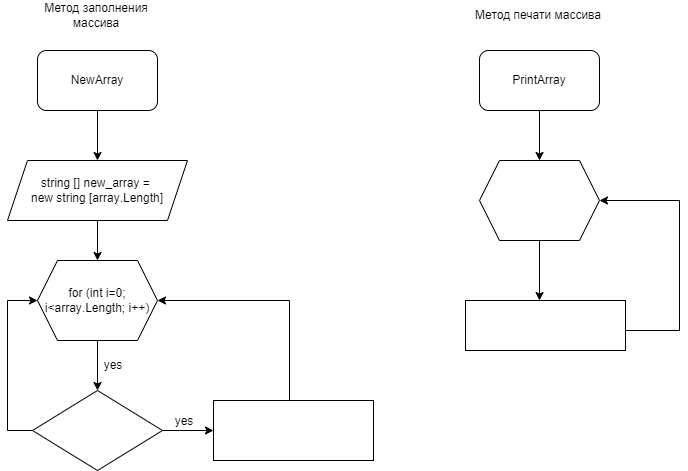

The diagram above was exported from draw.io. Its source (the exported page's mxGraphModel, read from the mxfile embedded in the PNG):
<mxGraphModel dx="1118" dy="571" grid="1" gridSize="10" guides="1" tooltips="1" connect="1" arrows="1" fold="1" page="1" pageScale="1" pageWidth="827" pageHeight="1169" math="0" shadow="0">
  <root>
    <mxCell id="0" />
    <mxCell id="1" parent="0" />
    <mxCell id="5" value="" style="edgeStyle=none;html=1;fontColor=#FFFFFF;" parent="1" source="3" target="4" edge="1">
      <mxGeometry relative="1" as="geometry" />
    </mxCell>
    <mxCell id="3" value="NewArray" style="rounded=1;whiteSpace=wrap;html=1;labelBackgroundColor=none;fillColor=default;" parent="1" vertex="1">
      <mxGeometry x="78" y="60" width="120" height="60" as="geometry" />
    </mxCell>
    <mxCell id="7" style="edgeStyle=none;html=1;exitX=0.5;exitY=1;exitDx=0;exitDy=0;entryX=0.5;entryY=0;entryDx=0;entryDy=0;fontColor=#FFFFFF;" parent="1" source="4" target="6" edge="1">
      <mxGeometry relative="1" as="geometry" />
    </mxCell>
    <mxCell id="4" value="&lt;font color=&quot;#000000&quot;&gt;&lt;span class=&quot;pl-k&quot; style=&quot;box-sizing: border-box&quot;&gt;string&lt;/span&gt; [] new_&lt;span class=&quot;pl-en&quot; style=&quot;box-sizing: border-box&quot;&gt;array&lt;/span&gt; &lt;span class=&quot;pl-k&quot; style=&quot;box-sizing: border-box&quot;&gt;= &lt;br&gt;new string [&lt;/span&gt;&lt;span class=&quot;pl-smi&quot; style=&quot;box-sizing: border-box&quot;&gt;array&lt;/span&gt;.&lt;span class=&quot;pl-smi&quot; style=&quot;box-sizing: border-box&quot;&gt;Length&lt;/span&gt;&lt;span class=&quot;pl-k&quot; style=&quot;box-sizing: border-box&quot;&gt;]&lt;/span&gt;&lt;/font&gt;" style="shape=parallelogram;perimeter=parallelogramPerimeter;whiteSpace=wrap;html=1;fixedSize=1;fillColor=#FFFFFF;labelBackgroundColor=none;" parent="1" vertex="1">
      <mxGeometry x="48" y="170" width="180" height="60" as="geometry" />
    </mxCell>
    <mxCell id="11" style="edgeStyle=none;html=1;exitX=0.5;exitY=1;exitDx=0;exitDy=0;fontColor=#FFFFFF;" parent="1" source="6" target="8" edge="1">
      <mxGeometry relative="1" as="geometry" />
    </mxCell>
    <mxCell id="26" style="edgeStyle=none;html=1;exitX=0;exitY=0.5;exitDx=0;exitDy=0;fontColor=#FFFFFF;endArrow=none;endFill=0;startArrow=classic;startFill=1;" parent="1" source="6" edge="1">
      <mxGeometry relative="1" as="geometry">
        <mxPoint x="48" y="310" as="targetPoint" />
      </mxGeometry>
    </mxCell>
    <mxCell id="46" style="edgeStyle=none;html=1;exitX=1;exitY=0.5;exitDx=0;exitDy=0;fontColor=#FFFFFF;endArrow=none;endFill=0;startArrow=classic;startFill=1;" parent="1" source="6" edge="1">
      <mxGeometry relative="1" as="geometry">
        <mxPoint x="330" y="310" as="targetPoint" />
      </mxGeometry>
    </mxCell>
    <mxCell id="6" value="&lt;font color=&quot;#000000&quot;&gt;&lt;span class=&quot;pl-en&quot; style=&quot;box-sizing: border-box ; font-family: , , &amp;#34;sf mono&amp;#34; , &amp;#34;menlo&amp;#34; , &amp;#34;consolas&amp;#34; , &amp;#34;liberation mono&amp;#34; , monospace&quot;&gt;for&lt;/span&gt;&lt;span style=&quot;font-family: , , &amp;#34;sf mono&amp;#34; , &amp;#34;menlo&amp;#34; , &amp;#34;consolas&amp;#34; , &amp;#34;liberation mono&amp;#34; , monospace&quot;&gt; (&lt;/span&gt;&lt;span class=&quot;pl-smi&quot; style=&quot;box-sizing: border-box ; font-family: , , &amp;#34;sf mono&amp;#34; , &amp;#34;menlo&amp;#34; , &amp;#34;consolas&amp;#34; , &amp;#34;liberation mono&amp;#34; , monospace&quot;&gt;int&lt;/span&gt;&lt;span style=&quot;font-family: , , &amp;#34;sf mono&amp;#34; , &amp;#34;menlo&amp;#34; , &amp;#34;consolas&amp;#34; , &amp;#34;liberation mono&amp;#34; , monospace&quot;&gt; &lt;/span&gt;&lt;span class=&quot;pl-smi&quot; style=&quot;box-sizing: border-box ; font-family: , , &amp;#34;sf mono&amp;#34; , &amp;#34;menlo&amp;#34; , &amp;#34;consolas&amp;#34; , &amp;#34;liberation mono&amp;#34; , monospace&quot;&gt;i&lt;/span&gt;&lt;span class=&quot;pl-k&quot; style=&quot;box-sizing: border-box ; font-family: , , &amp;#34;sf mono&amp;#34; , &amp;#34;menlo&amp;#34; , &amp;#34;consolas&amp;#34; , &amp;#34;liberation mono&amp;#34; , monospace&quot;&gt;=&lt;/span&gt;&lt;span class=&quot;pl-c1&quot; style=&quot;box-sizing: border-box ; font-family: , , &amp;#34;sf mono&amp;#34; , &amp;#34;menlo&amp;#34; , &amp;#34;consolas&amp;#34; , &amp;#34;liberation mono&amp;#34; , monospace&quot;&gt;0&lt;/span&gt;&lt;span style=&quot;font-family: , , &amp;#34;sf mono&amp;#34; , &amp;#34;menlo&amp;#34; , &amp;#34;consolas&amp;#34; , &amp;#34;liberation mono&amp;#34; , monospace&quot;&gt;; &lt;/span&gt;&lt;span class=&quot;pl-smi&quot; style=&quot;box-sizing: border-box ; font-family: , , &amp;#34;sf mono&amp;#34; , &amp;#34;menlo&amp;#34; , &amp;#34;consolas&amp;#34; , &amp;#34;liberation mono&amp;#34; , monospace&quot;&gt;i&lt;/span&gt;&lt;span class=&quot;pl-k&quot; style=&quot;box-sizing: border-box ; font-family: , , &amp;#34;sf mono&amp;#34; , &amp;#34;menlo&amp;#34; , &amp;#34;consolas&amp;#34; , &amp;#34;liberation mono&amp;#34; , monospace&quot;&gt;&amp;lt;&lt;/span&gt;&lt;span class=&quot;pl-smi&quot; style=&quot;box-sizing: border-box ; font-family: , , &amp;#34;sf mono&amp;#34; , &amp;#34;menlo&amp;#34; , &amp;#34;consolas&amp;#34; , &amp;#34;liberation mono&amp;#34; , monospace&quot;&gt;array&lt;/span&gt;&lt;span style=&quot;font-family: , , &amp;#34;sf mono&amp;#34; , &amp;#34;menlo&amp;#34; , &amp;#34;consolas&amp;#34; , &amp;#34;liberation mono&amp;#34; , monospace&quot;&gt;.&lt;/span&gt;&lt;span class=&quot;pl-smi&quot; style=&quot;box-sizing: border-box ; font-family: , , &amp;#34;sf mono&amp;#34; , &amp;#34;menlo&amp;#34; , &amp;#34;consolas&amp;#34; , &amp;#34;liberation mono&amp;#34; , monospace&quot;&gt;Length&lt;/span&gt;&lt;span style=&quot;font-family: , , &amp;#34;sf mono&amp;#34; , &amp;#34;menlo&amp;#34; , &amp;#34;consolas&amp;#34; , &amp;#34;liberation mono&amp;#34; , monospace&quot;&gt;; &lt;/span&gt;&lt;span class=&quot;pl-smi&quot; style=&quot;box-sizing: border-box ; font-family: , , &amp;#34;sf mono&amp;#34; , &amp;#34;menlo&amp;#34; , &amp;#34;consolas&amp;#34; , &amp;#34;liberation mono&amp;#34; , monospace&quot;&gt;i&lt;/span&gt;&lt;span class=&quot;pl-k&quot; style=&quot;box-sizing: border-box ; font-family: , , &amp;#34;sf mono&amp;#34; , &amp;#34;menlo&amp;#34; , &amp;#34;consolas&amp;#34; , &amp;#34;liberation mono&amp;#34; , monospace&quot;&gt;++&lt;/span&gt;&lt;span style=&quot;font-family: , , &amp;#34;sf mono&amp;#34; , &amp;#34;menlo&amp;#34; , &amp;#34;consolas&amp;#34; , &amp;#34;liberation mono&amp;#34; , monospace&quot;&gt;)&lt;/span&gt;&lt;/font&gt;" style="shape=hexagon;perimeter=hexagonPerimeter2;whiteSpace=wrap;html=1;fixedSize=1;labelBackgroundColor=none;fontColor=#FFFFFF;fillColor=#FFFFFF;" parent="1" vertex="1">
      <mxGeometry x="78" y="270" width="120" height="80" as="geometry" />
    </mxCell>
    <mxCell id="17" style="edgeStyle=none;html=1;exitX=1;exitY=0.5;exitDx=0;exitDy=0;fontColor=#FFFFFF;" parent="1" source="8" target="15" edge="1">
      <mxGeometry relative="1" as="geometry" />
    </mxCell>
    <mxCell id="24" style="edgeStyle=none;html=1;exitX=0;exitY=0.5;exitDx=0;exitDy=0;fontColor=#FFFFFF;endArrow=none;endFill=0;" parent="1" source="8" edge="1">
      <mxGeometry relative="1" as="geometry">
        <mxPoint x="48" y="440" as="targetPoint" />
      </mxGeometry>
    </mxCell>
    <mxCell id="8" value="&lt;span class=&quot;pl-smi&quot; style=&quot;box-sizing: border-box&quot;&gt;array&lt;/span&gt;[&lt;span class=&quot;pl-smi&quot; style=&quot;box-sizing: border-box&quot;&gt;i&lt;/span&gt;].&lt;span class=&quot;pl-smi&quot; style=&quot;box-sizing: border-box&quot;&gt;Length&lt;/span&gt;&lt;span class=&quot;pl-k&quot; style=&quot;box-sizing: border-box&quot;&gt;&amp;lt;=&lt;/span&gt;&lt;span class=&quot;pl-c1&quot; style=&quot;box-sizing: border-box&quot;&gt;3&lt;/span&gt;" style="rhombus;whiteSpace=wrap;html=1;labelBackgroundColor=none;fontColor=#FFFFFF;fillColor=default;" parent="1" vertex="1">
      <mxGeometry x="73" y="400" width="130" height="80" as="geometry" />
    </mxCell>
    <mxCell id="12" value="&lt;font color=&quot;#000000&quot;&gt;yes&lt;/font&gt;" style="text;html=1;strokeColor=none;fillColor=none;align=center;verticalAlign=middle;whiteSpace=wrap;rounded=0;labelBackgroundColor=none;fontColor=#FFFFFF;" parent="1" vertex="1">
      <mxGeometry x="124" y="360" width="60" height="30" as="geometry" />
    </mxCell>
    <mxCell id="45" style="edgeStyle=none;html=1;fontColor=#FFFFFF;endArrow=none;endFill=0;" parent="1" edge="1">
      <mxGeometry relative="1" as="geometry">
        <mxPoint x="330" y="310" as="targetPoint" />
        <mxPoint x="330" y="410" as="sourcePoint" />
      </mxGeometry>
    </mxCell>
    <mxCell id="15" value="&lt;font color=&quot;#ffffff&quot;&gt;&lt;span class=&quot;pl-smi&quot; style=&quot;box-sizing: border-box ; font-family: , , &amp;#34;sf mono&amp;#34; , &amp;#34;menlo&amp;#34; , &amp;#34;consolas&amp;#34; , &amp;#34;liberation mono&amp;#34; , monospace&quot;&gt;newarr&lt;/span&gt;&lt;span style=&quot;font-family: , , &amp;#34;sf mono&amp;#34; , &amp;#34;menlo&amp;#34; , &amp;#34;consolas&amp;#34; , &amp;#34;liberation mono&amp;#34; , monospace&quot;&gt;[&lt;/span&gt;&lt;span class=&quot;pl-smi&quot; style=&quot;box-sizing: border-box ; font-family: , , &amp;#34;sf mono&amp;#34; , &amp;#34;menlo&amp;#34; , &amp;#34;consolas&amp;#34; , &amp;#34;liberation mono&amp;#34; , monospace&quot;&gt;i&lt;/span&gt;&lt;span style=&quot;font-family: , , &amp;#34;sf mono&amp;#34; , &amp;#34;menlo&amp;#34; , &amp;#34;consolas&amp;#34; , &amp;#34;liberation mono&amp;#34; , monospace&quot;&gt;]&lt;/span&gt;&lt;span class=&quot;pl-k&quot; style=&quot;box-sizing: border-box ; font-family: , , &amp;#34;sf mono&amp;#34; , &amp;#34;menlo&amp;#34; , &amp;#34;consolas&amp;#34; , &amp;#34;liberation mono&amp;#34; , monospace&quot;&gt;=&lt;/span&gt;&lt;span class=&quot;pl-smi&quot; style=&quot;box-sizing: border-box ; font-family: , , &amp;#34;sf mono&amp;#34; , &amp;#34;menlo&amp;#34; , &amp;#34;consolas&amp;#34; , &amp;#34;liberation mono&amp;#34; , monospace&quot;&gt;array&lt;/span&gt;&lt;span style=&quot;font-family: , , &amp;#34;sf mono&amp;#34; , &amp;#34;menlo&amp;#34; , &amp;#34;consolas&amp;#34; , &amp;#34;liberation mono&amp;#34; , monospace&quot;&gt;[&lt;/span&gt;&lt;span class=&quot;pl-smi&quot; style=&quot;box-sizing: border-box ; font-family: , , &amp;#34;sf mono&amp;#34; , &amp;#34;menlo&amp;#34; , &amp;#34;consolas&amp;#34; , &amp;#34;liberation mono&amp;#34; , monospace&quot;&gt;i&lt;/span&gt;&lt;span style=&quot;font-family: , , &amp;#34;sf mono&amp;#34; , &amp;#34;menlo&amp;#34; , &amp;#34;consolas&amp;#34; , &amp;#34;liberation mono&amp;#34; , monospace&quot;&gt;];&lt;br&gt;&lt;/span&gt;&lt;span class=&quot;pl-smi&quot; style=&quot;box-sizing: border-box ; font-family: , , &amp;#34;sf mono&amp;#34; , &amp;#34;menlo&amp;#34; , &amp;#34;consolas&amp;#34; , &amp;#34;liberation mono&amp;#34; , monospace&quot;&gt;Console&lt;/span&gt;&lt;span style=&quot;font-family: , , &amp;#34;sf mono&amp;#34; , &amp;#34;menlo&amp;#34; , &amp;#34;consolas&amp;#34; , &amp;#34;liberation mono&amp;#34; , monospace&quot;&gt;.&lt;/span&gt;&lt;span class=&quot;pl-en&quot; style=&quot;box-sizing: border-box ; font-family: , , &amp;#34;sf mono&amp;#34; , &amp;#34;menlo&amp;#34; , &amp;#34;consolas&amp;#34; , &amp;#34;liberation mono&amp;#34; , monospace&quot;&gt;Write&lt;/span&gt;&lt;span style=&quot;font-family: , , &amp;#34;sf mono&amp;#34; , &amp;#34;menlo&amp;#34; , &amp;#34;consolas&amp;#34; , &amp;#34;liberation mono&amp;#34; , monospace&quot;&gt;(&lt;/span&gt;&lt;span class=&quot;pl-smi&quot; style=&quot;box-sizing: border-box ; font-family: , , &amp;#34;sf mono&amp;#34; , &amp;#34;menlo&amp;#34; , &amp;#34;consolas&amp;#34; , &amp;#34;liberation mono&amp;#34; , monospace&quot;&gt;newarr&lt;/span&gt;&lt;span style=&quot;font-family: , , &amp;#34;sf mono&amp;#34; , &amp;#34;menlo&amp;#34; , &amp;#34;consolas&amp;#34; , &amp;#34;liberation mono&amp;#34; , monospace&quot;&gt;[&lt;/span&gt;&lt;span class=&quot;pl-smi&quot; style=&quot;box-sizing: border-box ; font-family: , , &amp;#34;sf mono&amp;#34; , &amp;#34;menlo&amp;#34; , &amp;#34;consolas&amp;#34; , &amp;#34;liberation mono&amp;#34; , monospace&quot;&gt;i&lt;/span&gt;&lt;span style=&quot;font-family: , , &amp;#34;sf mono&amp;#34; , &amp;#34;menlo&amp;#34; , &amp;#34;consolas&amp;#34; , &amp;#34;liberation mono&amp;#34; , monospace&quot;&gt;] + &quot;;&quot;)&lt;/span&gt;&lt;span style=&quot;font-family: , , &amp;#34;sf mono&amp;#34; , &amp;#34;menlo&amp;#34; , &amp;#34;consolas&amp;#34; , &amp;#34;liberation mono&amp;#34; , monospace&quot;&gt;&lt;br&gt;&lt;/span&gt;&lt;/font&gt;" style="rounded=0;whiteSpace=wrap;html=1;labelBackgroundColor=none;fontColor=none;fillColor=default;" parent="1" vertex="1">
      <mxGeometry x="254" y="410" width="160" height="60" as="geometry" />
    </mxCell>
    <mxCell id="18" value="&lt;font color=&quot;#000000&quot;&gt;yes&lt;/font&gt;" style="text;html=1;strokeColor=none;fillColor=none;align=center;verticalAlign=middle;whiteSpace=wrap;rounded=0;labelBackgroundColor=none;fontColor=#FFFFFF;" parent="1" vertex="1">
      <mxGeometry x="195" y="416" width="60" height="30" as="geometry" />
    </mxCell>
    <mxCell id="28" value="" style="endArrow=none;html=1;fontColor=#FFFFFF;" parent="1" edge="1">
      <mxGeometry width="50" height="50" relative="1" as="geometry">
        <mxPoint x="48" y="440" as="sourcePoint" />
        <mxPoint x="48" y="310" as="targetPoint" />
      </mxGeometry>
    </mxCell>
    <mxCell id="29" value="&lt;font color=&quot;#000000&quot;&gt;Метод заполнения массива&lt;/font&gt;" style="text;html=1;strokeColor=none;fillColor=none;align=center;verticalAlign=middle;whiteSpace=wrap;rounded=0;labelBackgroundColor=none;fontColor=#FFFFFF;" parent="1" vertex="1">
      <mxGeometry x="64" y="10" width="146" height="30" as="geometry" />
    </mxCell>
    <mxCell id="30" value="" style="edgeStyle=none;html=1;fontColor=#FFFFFF;" parent="1" source="31" edge="1">
      <mxGeometry relative="1" as="geometry">
        <mxPoint x="580" y="170" as="targetPoint" />
      </mxGeometry>
    </mxCell>
    <mxCell id="31" value="PrintArray" style="rounded=1;whiteSpace=wrap;html=1;" parent="1" vertex="1">
      <mxGeometry x="520" y="60" width="120" height="60" as="geometry" />
    </mxCell>
    <mxCell id="34" style="edgeStyle=none;html=1;exitX=0.5;exitY=1;exitDx=0;exitDy=0;fontColor=#FFFFFF;" parent="1" source="36" edge="1">
      <mxGeometry relative="1" as="geometry">
        <mxPoint x="580" y="310" as="targetPoint" />
      </mxGeometry>
    </mxCell>
    <mxCell id="48" style="edgeStyle=none;html=1;exitX=1;exitY=0.5;exitDx=0;exitDy=0;fontColor=#FFFFFF;startArrow=classic;startFill=1;endArrow=none;endFill=0;" parent="1" source="36" edge="1">
      <mxGeometry relative="1" as="geometry">
        <mxPoint x="720" y="210" as="targetPoint" />
      </mxGeometry>
    </mxCell>
    <mxCell id="36" value="&lt;span class=&quot;pl-en&quot; style=&quot;box-sizing: border-box ; font-family: , , &amp;#34;sf mono&amp;#34; , &amp;#34;menlo&amp;#34; , &amp;#34;consolas&amp;#34; , &amp;#34;liberation mono&amp;#34; , monospace&quot;&gt;for&lt;/span&gt;&lt;span style=&quot;font-family: , , &amp;#34;sf mono&amp;#34; , &amp;#34;menlo&amp;#34; , &amp;#34;consolas&amp;#34; , &amp;#34;liberation mono&amp;#34; , monospace&quot;&gt; (&lt;/span&gt;&lt;span class=&quot;pl-smi&quot; style=&quot;box-sizing: border-box ; font-family: , , &amp;#34;sf mono&amp;#34; , &amp;#34;menlo&amp;#34; , &amp;#34;consolas&amp;#34; , &amp;#34;liberation mono&amp;#34; , monospace&quot;&gt;int&lt;/span&gt;&lt;span style=&quot;font-family: , , &amp;#34;sf mono&amp;#34; , &amp;#34;menlo&amp;#34; , &amp;#34;consolas&amp;#34; , &amp;#34;liberation mono&amp;#34; , monospace&quot;&gt; &lt;/span&gt;&lt;span class=&quot;pl-smi&quot; style=&quot;box-sizing: border-box ; font-family: , , &amp;#34;sf mono&amp;#34; , &amp;#34;menlo&amp;#34; , &amp;#34;consolas&amp;#34; , &amp;#34;liberation mono&amp;#34; , monospace&quot;&gt;i&lt;/span&gt;&lt;span class=&quot;pl-k&quot; style=&quot;box-sizing: border-box ; font-family: , , &amp;#34;sf mono&amp;#34; , &amp;#34;menlo&amp;#34; , &amp;#34;consolas&amp;#34; , &amp;#34;liberation mono&amp;#34; , monospace&quot;&gt;=&lt;/span&gt;&lt;span class=&quot;pl-c1&quot; style=&quot;box-sizing: border-box ; font-family: , , &amp;#34;sf mono&amp;#34; , &amp;#34;menlo&amp;#34; , &amp;#34;consolas&amp;#34; , &amp;#34;liberation mono&amp;#34; , monospace&quot;&gt;0&lt;/span&gt;&lt;span style=&quot;font-family: , , &amp;#34;sf mono&amp;#34; , &amp;#34;menlo&amp;#34; , &amp;#34;consolas&amp;#34; , &amp;#34;liberation mono&amp;#34; , monospace&quot;&gt;; &lt;/span&gt;&lt;span class=&quot;pl-smi&quot; style=&quot;box-sizing: border-box ; font-family: , , &amp;#34;sf mono&amp;#34; , &amp;#34;menlo&amp;#34; , &amp;#34;consolas&amp;#34; , &amp;#34;liberation mono&amp;#34; , monospace&quot;&gt;i&lt;/span&gt;&lt;span class=&quot;pl-k&quot; style=&quot;box-sizing: border-box ; font-family: , , &amp;#34;sf mono&amp;#34; , &amp;#34;menlo&amp;#34; , &amp;#34;consolas&amp;#34; , &amp;#34;liberation mono&amp;#34; , monospace&quot;&gt;&amp;lt;&lt;/span&gt;&lt;span class=&quot;pl-smi&quot; style=&quot;box-sizing: border-box ; font-family: , , &amp;#34;sf mono&amp;#34; , &amp;#34;menlo&amp;#34; , &amp;#34;consolas&amp;#34; , &amp;#34;liberation mono&amp;#34; , monospace&quot;&gt;array&lt;/span&gt;&lt;span style=&quot;font-family: , , &amp;#34;sf mono&amp;#34; , &amp;#34;menlo&amp;#34; , &amp;#34;consolas&amp;#34; , &amp;#34;liberation mono&amp;#34; , monospace&quot;&gt;.&lt;/span&gt;&lt;span class=&quot;pl-smi&quot; style=&quot;box-sizing: border-box ; font-family: , , &amp;#34;sf mono&amp;#34; , &amp;#34;menlo&amp;#34; , &amp;#34;consolas&amp;#34; , &amp;#34;liberation mono&amp;#34; , monospace&quot;&gt;Length&lt;/span&gt;&lt;span style=&quot;font-family: , , &amp;#34;sf mono&amp;#34; , &amp;#34;menlo&amp;#34; , &amp;#34;consolas&amp;#34; , &amp;#34;liberation mono&amp;#34; , monospace&quot;&gt;; &lt;/span&gt;&lt;span class=&quot;pl-smi&quot; style=&quot;box-sizing: border-box ; font-family: , , &amp;#34;sf mono&amp;#34; , &amp;#34;menlo&amp;#34; , &amp;#34;consolas&amp;#34; , &amp;#34;liberation mono&amp;#34; , monospace&quot;&gt;i&lt;/span&gt;&lt;span class=&quot;pl-k&quot; style=&quot;box-sizing: border-box ; font-family: , , &amp;#34;sf mono&amp;#34; , &amp;#34;menlo&amp;#34; , &amp;#34;consolas&amp;#34; , &amp;#34;liberation mono&amp;#34; , monospace&quot;&gt;++&lt;/span&gt;&lt;span style=&quot;font-family: , , &amp;#34;sf mono&amp;#34; , &amp;#34;menlo&amp;#34; , &amp;#34;consolas&amp;#34; , &amp;#34;liberation mono&amp;#34; , monospace&quot;&gt;)&lt;/span&gt;" style="shape=hexagon;perimeter=hexagonPerimeter2;whiteSpace=wrap;html=1;fixedSize=1;labelBackgroundColor=none;fontColor=#FFFFFF;fillColor=default;" parent="1" vertex="1">
      <mxGeometry x="520" y="170" width="120" height="80" as="geometry" />
    </mxCell>
    <mxCell id="40" value="yes" style="text;html=1;strokeColor=none;fillColor=none;align=center;verticalAlign=middle;whiteSpace=wrap;rounded=0;labelBackgroundColor=none;fontColor=#FFFFFF;" parent="1" vertex="1">
      <mxGeometry x="566" y="270" width="60" height="30" as="geometry" />
    </mxCell>
    <mxCell id="47" style="edgeStyle=none;html=1;exitX=1;exitY=0.5;exitDx=0;exitDy=0;fontColor=#FFFFFF;startArrow=none;startFill=0;endArrow=none;endFill=0;" parent="1" edge="1">
      <mxGeometry relative="1" as="geometry">
        <mxPoint x="720" y="340" as="targetPoint" />
        <mxPoint x="666" y="340" as="sourcePoint" />
      </mxGeometry>
    </mxCell>
    <mxCell id="41" value="&lt;font color=&quot;#ffffff&quot;&gt;&lt;span class=&quot;pl-smi&quot; style=&quot;box-sizing: border-box ; font-family: , , &amp;#34;sf mono&amp;#34; , &amp;#34;menlo&amp;#34; , &amp;#34;consolas&amp;#34; , &amp;#34;liberation mono&amp;#34; , monospace&quot;&gt;Console&lt;/span&gt;&lt;span style=&quot;font-family: , , &amp;#34;sf mono&amp;#34; , &amp;#34;menlo&amp;#34; , &amp;#34;consolas&amp;#34; , &amp;#34;liberation mono&amp;#34; , monospace&quot;&gt;.&lt;/span&gt;&lt;span class=&quot;pl-en&quot; style=&quot;box-sizing: border-box ; font-family: , , &amp;#34;sf mono&amp;#34; , &amp;#34;menlo&amp;#34; , &amp;#34;consolas&amp;#34; , &amp;#34;liberation mono&amp;#34; , monospace&quot;&gt;Write&lt;/span&gt;&lt;span style=&quot;font-family: , , &amp;#34;sf mono&amp;#34; , &amp;#34;menlo&amp;#34; , &amp;#34;consolas&amp;#34; , &amp;#34;liberation mono&amp;#34; , monospace&quot;&gt;(Array&lt;/span&gt;&lt;span style=&quot;font-family: , , &amp;#34;sf mono&amp;#34; , &amp;#34;menlo&amp;#34; , &amp;#34;consolas&amp;#34; , &amp;#34;liberation mono&amp;#34; , monospace&quot;&gt;[&lt;/span&gt;&lt;span class=&quot;pl-smi&quot; style=&quot;box-sizing: border-box ; font-family: , , &amp;#34;sf mono&amp;#34; , &amp;#34;menlo&amp;#34; , &amp;#34;consolas&amp;#34; , &amp;#34;liberation mono&amp;#34; , monospace&quot;&gt;i&lt;/span&gt;&lt;span style=&quot;font-family: , , &amp;#34;sf mono&amp;#34; , &amp;#34;menlo&amp;#34; , &amp;#34;consolas&amp;#34; , &amp;#34;liberation mono&amp;#34; , monospace&quot;&gt;] + &quot;;&quot;)&lt;/span&gt;&lt;span style=&quot;font-family: , , &amp;#34;sf mono&amp;#34; , &amp;#34;menlo&amp;#34; , &amp;#34;consolas&amp;#34; , &amp;#34;liberation mono&amp;#34; , monospace&quot;&gt;&lt;br&gt;&lt;/span&gt;&lt;/font&gt;" style="rounded=0;whiteSpace=wrap;html=1;labelBackgroundColor=none;fontColor=none;fillColor=default;" parent="1" vertex="1">
      <mxGeometry x="506" y="310" width="160" height="50" as="geometry" />
    </mxCell>
    <mxCell id="44" value="&lt;font color=&quot;#000000&quot;&gt;Метод печати массива&lt;/font&gt;" style="text;html=1;strokeColor=none;fillColor=none;align=center;verticalAlign=middle;whiteSpace=wrap;rounded=0;labelBackgroundColor=none;fontColor=#FFFFFF;" parent="1" vertex="1">
      <mxGeometry x="506" y="10" width="146" height="30" as="geometry" />
    </mxCell>
    <mxCell id="49" style="edgeStyle=none;html=1;fontColor=#FFFFFF;endArrow=none;endFill=0;" parent="1" edge="1">
      <mxGeometry relative="1" as="geometry">
        <mxPoint x="720" y="210" as="targetPoint" />
        <mxPoint x="720" y="340" as="sourcePoint" />
      </mxGeometry>
    </mxCell>
  </root>
</mxGraphModel>